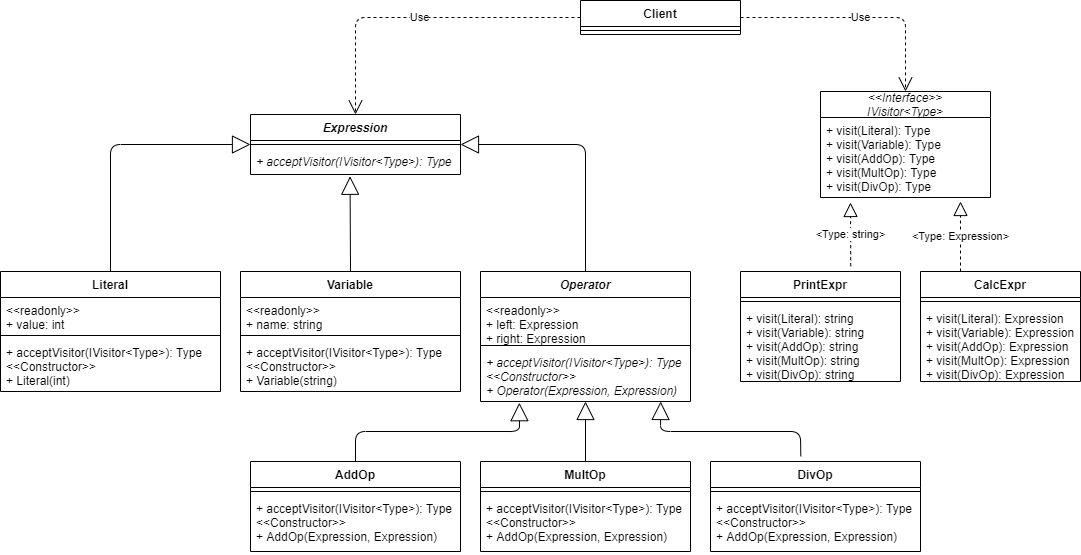

The diagram above was exported from draw.io. Its source (the exported page's mxGraphModel, read from the mxfile embedded in the PNG):
<mxGraphModel dx="2048" dy="635" grid="1" gridSize="10" guides="1" tooltips="1" connect="1" arrows="1" fold="1" page="1" pageScale="1" pageWidth="827" pageHeight="1169" math="0" shadow="0">
  <root>
    <mxCell id="0" />
    <mxCell id="1" parent="0" />
    <mxCell id="NIjsJdPJpZQvN2Qap0Wi-50" value="&amp;lt;Type: string&amp;gt;" style="endArrow=block;dashed=1;endFill=0;endSize=12;html=1;exitX=0.689;exitY=-0.048;exitDx=0;exitDy=0;exitPerimeter=0;" edge="1" parent="1" source="NIjsJdPJpZQvN2Qap0Wi-1">
      <mxGeometry width="160" relative="1" as="geometry">
        <mxPoint x="300" y="390" as="sourcePoint" />
        <mxPoint x="710" y="231" as="targetPoint" />
      </mxGeometry>
    </mxCell>
    <mxCell id="NIjsJdPJpZQvN2Qap0Wi-51" value="&amp;lt;Type: Expression&amp;gt;" style="endArrow=block;dashed=1;endFill=0;endSize=12;html=1;exitX=0.25;exitY=0;exitDx=0;exitDy=0;" edge="1" parent="1" source="NIjsJdPJpZQvN2Qap0Wi-5">
      <mxGeometry width="160" relative="1" as="geometry">
        <mxPoint x="300" y="390" as="sourcePoint" />
        <mxPoint x="820" y="230" as="targetPoint" />
      </mxGeometry>
    </mxCell>
    <mxCell id="NIjsJdPJpZQvN2Qap0Wi-52" value="" style="endArrow=block;endSize=16;endFill=0;html=1;exitX=0.5;exitY=0;exitDx=0;exitDy=0;entryX=0;entryY=0.5;entryDx=0;entryDy=0;" edge="1" parent="1" source="NIjsJdPJpZQvN2Qap0Wi-21" target="NIjsJdPJpZQvN2Qap0Wi-13">
      <mxGeometry width="160" relative="1" as="geometry">
        <mxPoint x="300" y="390" as="sourcePoint" />
        <mxPoint x="460" y="390" as="targetPoint" />
        <Array as="points">
          <mxPoint x="-30" y="173" />
        </Array>
      </mxGeometry>
    </mxCell>
    <mxCell id="NIjsJdPJpZQvN2Qap0Wi-53" value="" style="endArrow=block;endSize=16;endFill=0;html=1;exitX=0.5;exitY=0;exitDx=0;exitDy=0;entryX=0.474;entryY=1.068;entryDx=0;entryDy=0;entryPerimeter=0;" edge="1" parent="1" source="NIjsJdPJpZQvN2Qap0Wi-43" target="NIjsJdPJpZQvN2Qap0Wi-16">
      <mxGeometry width="160" relative="1" as="geometry">
        <mxPoint x="300" y="280" as="sourcePoint" />
        <mxPoint x="207" y="180" as="targetPoint" />
      </mxGeometry>
    </mxCell>
    <mxCell id="NIjsJdPJpZQvN2Qap0Wi-54" value="" style="endArrow=block;endSize=16;endFill=0;html=1;exitX=0.5;exitY=0;exitDx=0;exitDy=0;entryX=1;entryY=0.5;entryDx=0;entryDy=0;" edge="1" parent="1" source="NIjsJdPJpZQvN2Qap0Wi-25" target="NIjsJdPJpZQvN2Qap0Wi-13">
      <mxGeometry x="0.0182" y="5" width="160" relative="1" as="geometry">
        <mxPoint x="300" y="280" as="sourcePoint" />
        <mxPoint x="460" y="280" as="targetPoint" />
        <Array as="points">
          <mxPoint x="445" y="173" />
        </Array>
        <mxPoint as="offset" />
      </mxGeometry>
    </mxCell>
    <mxCell id="NIjsJdPJpZQvN2Qap0Wi-55" value="" style="endArrow=block;endSize=16;endFill=0;html=1;exitX=0.5;exitY=0;exitDx=0;exitDy=0;entryX=0.185;entryY=1.023;entryDx=0;entryDy=0;entryPerimeter=0;" edge="1" parent="1" source="NIjsJdPJpZQvN2Qap0Wi-29" target="NIjsJdPJpZQvN2Qap0Wi-28">
      <mxGeometry width="160" relative="1" as="geometry">
        <mxPoint x="300" y="390" as="sourcePoint" />
        <mxPoint x="460" y="390" as="targetPoint" />
        <Array as="points">
          <mxPoint x="215" y="460" />
          <mxPoint x="379" y="460" />
        </Array>
      </mxGeometry>
    </mxCell>
    <mxCell id="NIjsJdPJpZQvN2Qap0Wi-56" value="" style="endArrow=block;endSize=16;endFill=0;html=1;exitX=0.5;exitY=0;exitDx=0;exitDy=0;" edge="1" parent="1" source="NIjsJdPJpZQvN2Qap0Wi-33">
      <mxGeometry width="160" relative="1" as="geometry">
        <mxPoint x="300" y="390" as="sourcePoint" />
        <mxPoint x="445" y="430" as="targetPoint" />
      </mxGeometry>
    </mxCell>
    <mxCell id="NIjsJdPJpZQvN2Qap0Wi-57" value="" style="endArrow=block;endSize=16;endFill=0;html=1;exitX=0.43;exitY=-0.058;exitDx=0;exitDy=0;exitPerimeter=0;entryX=0.858;entryY=1;entryDx=0;entryDy=0;entryPerimeter=0;" edge="1" parent="1" source="NIjsJdPJpZQvN2Qap0Wi-37" target="NIjsJdPJpZQvN2Qap0Wi-28">
      <mxGeometry x="-0.1227" y="-4" width="160" relative="1" as="geometry">
        <mxPoint x="300" y="390" as="sourcePoint" />
        <mxPoint x="460" y="390" as="targetPoint" />
        <Array as="points">
          <mxPoint x="660" y="460" />
          <mxPoint x="520" y="460" />
        </Array>
        <mxPoint x="-1" as="offset" />
      </mxGeometry>
    </mxCell>
    <mxCell id="NIjsJdPJpZQvN2Qap0Wi-21" value="Literal" style="swimlane;fontStyle=1;align=center;verticalAlign=top;childLayout=stackLayout;horizontal=1;startSize=26;horizontalStack=0;resizeParent=1;resizeParentMax=0;resizeLast=0;collapsible=1;marginBottom=0;" vertex="1" parent="1">
      <mxGeometry x="-140" y="300" width="220" height="120" as="geometry" />
    </mxCell>
    <mxCell id="NIjsJdPJpZQvN2Qap0Wi-22" value="&lt;&lt;readonly&gt;&gt;&#10;+ value: int" style="text;strokeColor=none;fillColor=none;align=left;verticalAlign=top;spacingLeft=4;spacingRight=4;overflow=hidden;rotatable=0;points=[[0,0.5],[1,0.5]];portConstraint=eastwest;" vertex="1" parent="NIjsJdPJpZQvN2Qap0Wi-21">
      <mxGeometry y="26" width="220" height="34" as="geometry" />
    </mxCell>
    <mxCell id="NIjsJdPJpZQvN2Qap0Wi-23" value="" style="line;strokeWidth=1;fillColor=none;align=left;verticalAlign=middle;spacingTop=-1;spacingLeft=3;spacingRight=3;rotatable=0;labelPosition=right;points=[];portConstraint=eastwest;" vertex="1" parent="NIjsJdPJpZQvN2Qap0Wi-21">
      <mxGeometry y="60" width="220" height="8" as="geometry" />
    </mxCell>
    <mxCell id="NIjsJdPJpZQvN2Qap0Wi-24" value="+ acceptVisitor(IVisitor&lt;Type&gt;): Type&#10;&lt;&lt;Constructor&gt;&gt;&#10;+ Literal(int)" style="text;strokeColor=none;fillColor=none;align=left;verticalAlign=top;spacingLeft=4;spacingRight=4;overflow=hidden;rotatable=0;points=[[0,0.5],[1,0.5]];portConstraint=eastwest;" vertex="1" parent="NIjsJdPJpZQvN2Qap0Wi-21">
      <mxGeometry y="68" width="220" height="52" as="geometry" />
    </mxCell>
    <mxCell id="NIjsJdPJpZQvN2Qap0Wi-43" value="Variable" style="swimlane;fontStyle=1;align=center;verticalAlign=top;childLayout=stackLayout;horizontal=1;startSize=26;horizontalStack=0;resizeParent=1;resizeParentMax=0;resizeLast=0;collapsible=1;marginBottom=0;" vertex="1" parent="1">
      <mxGeometry x="100" y="300" width="220" height="120" as="geometry" />
    </mxCell>
    <mxCell id="NIjsJdPJpZQvN2Qap0Wi-44" value="&lt;&lt;readonly&gt;&gt;&#10;+ name: string" style="text;strokeColor=none;fillColor=none;align=left;verticalAlign=top;spacingLeft=4;spacingRight=4;overflow=hidden;rotatable=0;points=[[0,0.5],[1,0.5]];portConstraint=eastwest;" vertex="1" parent="NIjsJdPJpZQvN2Qap0Wi-43">
      <mxGeometry y="26" width="220" height="34" as="geometry" />
    </mxCell>
    <mxCell id="NIjsJdPJpZQvN2Qap0Wi-45" value="" style="line;strokeWidth=1;fillColor=none;align=left;verticalAlign=middle;spacingTop=-1;spacingLeft=3;spacingRight=3;rotatable=0;labelPosition=right;points=[];portConstraint=eastwest;" vertex="1" parent="NIjsJdPJpZQvN2Qap0Wi-43">
      <mxGeometry y="60" width="220" height="8" as="geometry" />
    </mxCell>
    <mxCell id="NIjsJdPJpZQvN2Qap0Wi-46" value="+ acceptVisitor(IVisitor&lt;Type&gt;): Type&#10;&lt;&lt;Constructor&gt;&gt;&#10;+ Variable(string)" style="text;strokeColor=none;fillColor=none;align=left;verticalAlign=top;spacingLeft=4;spacingRight=4;overflow=hidden;rotatable=0;points=[[0,0.5],[1,0.5]];portConstraint=eastwest;" vertex="1" parent="NIjsJdPJpZQvN2Qap0Wi-43">
      <mxGeometry y="68" width="220" height="52" as="geometry" />
    </mxCell>
    <mxCell id="NIjsJdPJpZQvN2Qap0Wi-5" value="CalcExpr" style="swimlane;fontStyle=1;align=center;verticalAlign=top;childLayout=stackLayout;horizontal=1;startSize=26;horizontalStack=0;resizeParent=1;resizeParentMax=0;resizeLast=0;collapsible=1;marginBottom=0;" vertex="1" parent="1">
      <mxGeometry x="780" y="300" width="160" height="110" as="geometry" />
    </mxCell>
    <mxCell id="NIjsJdPJpZQvN2Qap0Wi-7" value="" style="line;strokeWidth=1;fillColor=none;align=left;verticalAlign=middle;spacingTop=-1;spacingLeft=3;spacingRight=3;rotatable=0;labelPosition=right;points=[];portConstraint=eastwest;" vertex="1" parent="NIjsJdPJpZQvN2Qap0Wi-5">
      <mxGeometry y="26" width="160" height="8" as="geometry" />
    </mxCell>
    <mxCell id="NIjsJdPJpZQvN2Qap0Wi-8" value="+ visit(Literal): Expression&#10;+ visit(Variable): Expression&#10;+ visit(AddOp): Expression&#10;+ visit(MultOp): Expression&#10;+ visit(DivOp): Expression" style="text;strokeColor=none;fillColor=none;align=left;verticalAlign=top;spacingLeft=4;spacingRight=4;overflow=hidden;rotatable=0;points=[[0,0.5],[1,0.5]];portConstraint=eastwest;" vertex="1" parent="NIjsJdPJpZQvN2Qap0Wi-5">
      <mxGeometry y="34" width="160" height="76" as="geometry" />
    </mxCell>
    <mxCell id="NIjsJdPJpZQvN2Qap0Wi-1" value="PrintExpr" style="swimlane;fontStyle=1;align=center;verticalAlign=top;childLayout=stackLayout;horizontal=1;startSize=26;horizontalStack=0;resizeParent=1;resizeParentMax=0;resizeLast=0;collapsible=1;marginBottom=0;" vertex="1" parent="1">
      <mxGeometry x="600" y="300" width="160" height="110" as="geometry" />
    </mxCell>
    <mxCell id="NIjsJdPJpZQvN2Qap0Wi-3" value="" style="line;strokeWidth=1;fillColor=none;align=left;verticalAlign=middle;spacingTop=-1;spacingLeft=3;spacingRight=3;rotatable=0;labelPosition=right;points=[];portConstraint=eastwest;" vertex="1" parent="NIjsJdPJpZQvN2Qap0Wi-1">
      <mxGeometry y="26" width="160" height="8" as="geometry" />
    </mxCell>
    <mxCell id="NIjsJdPJpZQvN2Qap0Wi-4" value="+ visit(Literal): string&#10;+ visit(Variable): string&#10;+ visit(AddOp): string&#10;+ visit(MultOp): string&#10;+ visit(DivOp): string" style="text;strokeColor=none;fillColor=none;align=left;verticalAlign=top;spacingLeft=4;spacingRight=4;overflow=hidden;rotatable=0;points=[[0,0.5],[1,0.5]];portConstraint=eastwest;" vertex="1" parent="NIjsJdPJpZQvN2Qap0Wi-1">
      <mxGeometry y="34" width="160" height="76" as="geometry" />
    </mxCell>
    <mxCell id="NIjsJdPJpZQvN2Qap0Wi-9" value="&lt;&lt;Interface&gt;&gt;&#10;IVisitor&lt;Type&gt;" style="swimlane;fontStyle=2;childLayout=stackLayout;horizontal=1;startSize=26;fillColor=none;horizontalStack=0;resizeParent=1;resizeParentMax=0;resizeLast=0;collapsible=1;marginBottom=0;" vertex="1" parent="1">
      <mxGeometry x="680" y="120" width="170" height="106" as="geometry" />
    </mxCell>
    <mxCell id="NIjsJdPJpZQvN2Qap0Wi-10" value="+ visit(Literal): Type &#10;+ visit(Variable): Type&#10;+ visit(AddOp): Type&#10;+ visit(MultOp): Type&#10;+ visit(DivOp): Type" style="text;strokeColor=none;fillColor=none;align=left;verticalAlign=top;spacingLeft=4;spacingRight=4;overflow=hidden;rotatable=0;points=[[0,0.5],[1,0.5]];portConstraint=eastwest;" vertex="1" parent="NIjsJdPJpZQvN2Qap0Wi-9">
      <mxGeometry y="26" width="170" height="80" as="geometry" />
    </mxCell>
    <mxCell id="NIjsJdPJpZQvN2Qap0Wi-25" value="Operator" style="swimlane;fontStyle=3;align=center;verticalAlign=top;childLayout=stackLayout;horizontal=1;startSize=26;horizontalStack=0;resizeParent=1;resizeParentMax=0;resizeLast=0;collapsible=1;marginBottom=0;" vertex="1" parent="1">
      <mxGeometry x="340" y="300" width="210" height="130" as="geometry" />
    </mxCell>
    <mxCell id="NIjsJdPJpZQvN2Qap0Wi-26" value="&lt;&lt;readonly&gt;&gt;&#10;+ left: Expression&#10;+ right: Expression" style="text;strokeColor=none;fillColor=none;align=left;verticalAlign=top;spacingLeft=4;spacingRight=4;overflow=hidden;rotatable=0;points=[[0,0.5],[1,0.5]];portConstraint=eastwest;" vertex="1" parent="NIjsJdPJpZQvN2Qap0Wi-25">
      <mxGeometry y="26" width="210" height="44" as="geometry" />
    </mxCell>
    <mxCell id="NIjsJdPJpZQvN2Qap0Wi-27" value="" style="line;strokeWidth=1;fillColor=none;align=left;verticalAlign=middle;spacingTop=-1;spacingLeft=3;spacingRight=3;rotatable=0;labelPosition=right;points=[];portConstraint=eastwest;" vertex="1" parent="NIjsJdPJpZQvN2Qap0Wi-25">
      <mxGeometry y="70" width="210" height="8" as="geometry" />
    </mxCell>
    <mxCell id="NIjsJdPJpZQvN2Qap0Wi-28" value="+ acceptVisitor(IVisitor&lt;Type&gt;): Type&#10;&lt;&lt;Constructor&gt;&gt;&#10;+ Operator(Expression, Expression)" style="text;strokeColor=none;fillColor=none;align=left;verticalAlign=top;spacingLeft=4;spacingRight=4;overflow=hidden;rotatable=0;points=[[0,0.5],[1,0.5]];portConstraint=eastwest;fontStyle=2" vertex="1" parent="NIjsJdPJpZQvN2Qap0Wi-25">
      <mxGeometry y="78" width="210" height="52" as="geometry" />
    </mxCell>
    <mxCell id="NIjsJdPJpZQvN2Qap0Wi-33" value="MultOp" style="swimlane;fontStyle=1;align=center;verticalAlign=top;childLayout=stackLayout;horizontal=1;startSize=26;horizontalStack=0;resizeParent=1;resizeParentMax=0;resizeLast=0;collapsible=1;marginBottom=0;" vertex="1" parent="1">
      <mxGeometry x="340" y="490" width="210" height="90" as="geometry" />
    </mxCell>
    <mxCell id="NIjsJdPJpZQvN2Qap0Wi-35" value="" style="line;strokeWidth=1;fillColor=none;align=left;verticalAlign=middle;spacingTop=-1;spacingLeft=3;spacingRight=3;rotatable=0;labelPosition=right;points=[];portConstraint=eastwest;" vertex="1" parent="NIjsJdPJpZQvN2Qap0Wi-33">
      <mxGeometry y="26" width="210" height="8" as="geometry" />
    </mxCell>
    <mxCell id="NIjsJdPJpZQvN2Qap0Wi-36" value="+ acceptVisitor(IVisitor&lt;Type&gt;): Type&#10;&lt;&lt;Constructor&gt;&gt;&#10;+ AddOp(Expression, Expression)" style="text;strokeColor=none;fillColor=none;align=left;verticalAlign=top;spacingLeft=4;spacingRight=4;overflow=hidden;rotatable=0;points=[[0,0.5],[1,0.5]];portConstraint=eastwest;" vertex="1" parent="NIjsJdPJpZQvN2Qap0Wi-33">
      <mxGeometry y="34" width="210" height="56" as="geometry" />
    </mxCell>
    <mxCell id="NIjsJdPJpZQvN2Qap0Wi-37" value="DivOp" style="swimlane;fontStyle=1;align=center;verticalAlign=top;childLayout=stackLayout;horizontal=1;startSize=26;horizontalStack=0;resizeParent=1;resizeParentMax=0;resizeLast=0;collapsible=1;marginBottom=0;" vertex="1" parent="1">
      <mxGeometry x="570" y="490" width="210" height="90" as="geometry" />
    </mxCell>
    <mxCell id="NIjsJdPJpZQvN2Qap0Wi-39" value="" style="line;strokeWidth=1;fillColor=none;align=left;verticalAlign=middle;spacingTop=-1;spacingLeft=3;spacingRight=3;rotatable=0;labelPosition=right;points=[];portConstraint=eastwest;" vertex="1" parent="NIjsJdPJpZQvN2Qap0Wi-37">
      <mxGeometry y="26" width="210" height="8" as="geometry" />
    </mxCell>
    <mxCell id="NIjsJdPJpZQvN2Qap0Wi-40" value="+ acceptVisitor(IVisitor&lt;Type&gt;): Type&#10;&lt;&lt;Constructor&gt;&gt;&#10;+ AddOp(Expression, Expression)" style="text;strokeColor=none;fillColor=none;align=left;verticalAlign=top;spacingLeft=4;spacingRight=4;overflow=hidden;rotatable=0;points=[[0,0.5],[1,0.5]];portConstraint=eastwest;" vertex="1" parent="NIjsJdPJpZQvN2Qap0Wi-37">
      <mxGeometry y="34" width="210" height="56" as="geometry" />
    </mxCell>
    <mxCell id="NIjsJdPJpZQvN2Qap0Wi-29" value="AddOp" style="swimlane;fontStyle=1;align=center;verticalAlign=top;childLayout=stackLayout;horizontal=1;startSize=26;horizontalStack=0;resizeParent=1;resizeParentMax=0;resizeLast=0;collapsible=1;marginBottom=0;" vertex="1" parent="1">
      <mxGeometry x="110" y="490" width="210" height="90" as="geometry" />
    </mxCell>
    <mxCell id="NIjsJdPJpZQvN2Qap0Wi-31" value="" style="line;strokeWidth=1;fillColor=none;align=left;verticalAlign=middle;spacingTop=-1;spacingLeft=3;spacingRight=3;rotatable=0;labelPosition=right;points=[];portConstraint=eastwest;" vertex="1" parent="NIjsJdPJpZQvN2Qap0Wi-29">
      <mxGeometry y="26" width="210" height="8" as="geometry" />
    </mxCell>
    <mxCell id="NIjsJdPJpZQvN2Qap0Wi-32" value="+ acceptVisitor(IVisitor&lt;Type&gt;): Type&#10;&lt;&lt;Constructor&gt;&gt;&#10;+ AddOp(Expression, Expression)" style="text;strokeColor=none;fillColor=none;align=left;verticalAlign=top;spacingLeft=4;spacingRight=4;overflow=hidden;rotatable=0;points=[[0,0.5],[1,0.5]];portConstraint=eastwest;" vertex="1" parent="NIjsJdPJpZQvN2Qap0Wi-29">
      <mxGeometry y="34" width="210" height="56" as="geometry" />
    </mxCell>
    <mxCell id="NIjsJdPJpZQvN2Qap0Wi-13" value="Expression" style="swimlane;fontStyle=3;align=center;verticalAlign=top;childLayout=stackLayout;horizontal=1;startSize=26;horizontalStack=0;resizeParent=1;resizeParentMax=0;resizeLast=0;collapsible=1;marginBottom=0;" vertex="1" parent="1">
      <mxGeometry x="110" y="143" width="210" height="60" as="geometry" />
    </mxCell>
    <mxCell id="NIjsJdPJpZQvN2Qap0Wi-15" value="" style="line;strokeWidth=1;fillColor=none;align=left;verticalAlign=middle;spacingTop=-1;spacingLeft=3;spacingRight=3;rotatable=0;labelPosition=right;points=[];portConstraint=eastwest;" vertex="1" parent="NIjsJdPJpZQvN2Qap0Wi-13">
      <mxGeometry y="26" width="210" height="8" as="geometry" />
    </mxCell>
    <mxCell id="NIjsJdPJpZQvN2Qap0Wi-16" value="+ acceptVisitor(IVisitor&lt;Type&gt;): Type" style="text;strokeColor=none;fillColor=none;align=left;verticalAlign=top;spacingLeft=4;spacingRight=4;overflow=hidden;rotatable=0;points=[[0,0.5],[1,0.5]];portConstraint=eastwest;fontStyle=2" vertex="1" parent="NIjsJdPJpZQvN2Qap0Wi-13">
      <mxGeometry y="34" width="210" height="26" as="geometry" />
    </mxCell>
    <mxCell id="NIjsJdPJpZQvN2Qap0Wi-59" value="Client" style="swimlane;fontStyle=1;align=center;verticalAlign=top;childLayout=stackLayout;horizontal=1;startSize=26;horizontalStack=0;resizeParent=1;resizeParentMax=0;resizeLast=0;collapsible=1;marginBottom=0;" vertex="1" parent="1">
      <mxGeometry x="440" y="29" width="160" height="34" as="geometry" />
    </mxCell>
    <mxCell id="NIjsJdPJpZQvN2Qap0Wi-61" value="" style="line;strokeWidth=1;fillColor=none;align=left;verticalAlign=middle;spacingTop=-1;spacingLeft=3;spacingRight=3;rotatable=0;labelPosition=right;points=[];portConstraint=eastwest;" vertex="1" parent="NIjsJdPJpZQvN2Qap0Wi-59">
      <mxGeometry y="26" width="160" height="8" as="geometry" />
    </mxCell>
    <mxCell id="NIjsJdPJpZQvN2Qap0Wi-64" value="Use" style="endArrow=open;endSize=12;dashed=1;html=1;exitX=0;exitY=0.5;exitDx=0;exitDy=0;entryX=0.5;entryY=0;entryDx=0;entryDy=0;" edge="1" parent="1" source="NIjsJdPJpZQvN2Qap0Wi-59" target="NIjsJdPJpZQvN2Qap0Wi-13">
      <mxGeometry width="160" relative="1" as="geometry">
        <mxPoint x="290" y="300" as="sourcePoint" />
        <mxPoint x="450" y="300" as="targetPoint" />
        <Array as="points">
          <mxPoint x="215" y="46" />
        </Array>
      </mxGeometry>
    </mxCell>
    <mxCell id="NIjsJdPJpZQvN2Qap0Wi-65" value="Use" style="endArrow=open;endSize=12;dashed=1;html=1;exitX=1;exitY=0.5;exitDx=0;exitDy=0;entryX=0.5;entryY=0;entryDx=0;entryDy=0;" edge="1" parent="1" source="NIjsJdPJpZQvN2Qap0Wi-59" target="NIjsJdPJpZQvN2Qap0Wi-9">
      <mxGeometry width="160" relative="1" as="geometry">
        <mxPoint x="290" y="300" as="sourcePoint" />
        <mxPoint x="450" y="300" as="targetPoint" />
        <Array as="points">
          <mxPoint x="765" y="46" />
        </Array>
      </mxGeometry>
    </mxCell>
  </root>
</mxGraphModel>